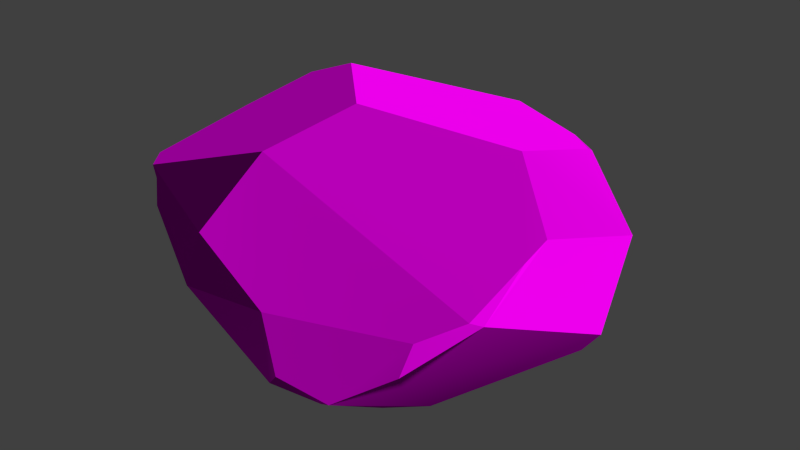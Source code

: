# Source: decoration_rock_small_2.blend  (saved by Blender 2.70.0; exported with 4.5.12 LTS)
import bpy
from mathutils import Matrix  # noqa: F401  (used for matrix-valued properties, if any)

bpy.ops.wm.read_factory_settings(use_empty=True)
scene = bpy.context.scene
scene.name = 'Scene'

# ---- collections
col_collection_1 = bpy.data.collections.new('Collection 1'); scene.collection.children.link(col_collection_1)

# ---- images (referenced by path relative to the original .blend; pixels are not part of the script)
import os
ASSET_DIR = os.environ.get("B2B_ASSET_DIR", "")  # directory of the original .blend (textures are referenced by path, not embedded)
HERE = os.path.dirname(os.path.abspath(__file__))  # packed textures are extracted next to this script under _unpacked/

def load_image(name, relpath, width, height, colorspace="sRGB"):
    """Load a texture the original file referenced (path relative to the .blend, or extracted next to this script)."""
    p = next((c for c in (os.path.join(HERE, relpath), os.path.join(ASSET_DIR, relpath)) if relpath and os.path.exists(c)), "")
    if p:
        img = bpy.data.images.load(p, check_existing=True)
        img.name = name
    else:  # same state as the original file: an image datablock whose file is absent (Cycles renders it pink)
        img = bpy.data.images.new(name, width, height)
        img.source = "FILE"
        img.filepath = "//" + (relpath or name)
    img.colorspace_settings.name = colorspace
    return img
img_rock_small_1_diffuse_png = load_image('rock_small_1_diffuse.png', 'Texturen/rock_small_1_diffuse.png', 1024, 1024, 'sRGB')
img_rock_small_1_normal_png = load_image('rock_small_1_normal.png', 'Texturen/rock_small_1_normal.png', 1024, 1024, 'sRGB')

# ---- materials (node trees are filled in below, after node groups)
mat_material = bpy.data.materials.new('Material')
mat_material.alpha_threshold = 0.0
mat_material.roughness = 0.5
mat_material.line_color = (0.0, 0.0, 0.0, 1.0)

# ---- material node trees
mat_material.use_nodes = True; mat_material.node_tree.nodes.clear()
_N = mat_material.node_tree.nodes; _L = mat_material.node_tree.links
n0 = _N.new('ShaderNodeTexImage'); n0.name = 'Image Texture'; n0.location = (-242, 392)
n0.width = 140
n0.image = img_rock_small_1_diffuse_png
n1 = _N.new('ShaderNodeTexCoord'); n1.name = 'Texture Coordinate'; n1.location = (-485, 320)
n2 = _N.new('ShaderNodeTexImage'); n2.name = 'Image Texture.001'; n2.location = (-239, 178)
n2.width = 140
n2.image = img_rock_small_1_normal_png
n3 = _N.new('ShaderNodeOutputMaterial'); n3.name = 'Material Output'; n3.location = (582, 346)
n4 = _N.new('ShaderNodeBsdfDiffuse'); n4.name = 'Diffuse BSDF'; n4.location = (253, 339)
n5 = _N.new('ShaderNodeNormalMap'); n5.name = 'Normal Map'; n5.location = (45, 138)
_L.new(n4.outputs[0], n3.inputs[0])
_L.new(n1.outputs[2], n0.inputs[0])
_L.new(n1.outputs[2], n2.inputs[0])
_L.new(n0.outputs[0], n4.inputs[0])
_L.new(n2.outputs[0], n5.inputs[1])
_L.new(n5.outputs[0], n4.inputs[2])
n3.is_active_output = True

# ---- world
world_world = bpy.data.worlds.new('World'); scene.world = world_world
world_world.color = (0.05088, 0.05088, 0.05088)
world_world.use_sun_shadow = False
world_world.sun_shadow_jitter_overblur = 0.0
world_world.cycles.sampling_method = 'MANUAL'
world_world.cycles.sample_map_resolution = 256

# ---- meshes
me_lowpolyrock_003 = bpy.data.meshes.new('LowPolyRock.003')
me_lowpolyrock_003.from_pydata([(-0.3949, 0.6271, -0.2951), (-0.599, -0.5332, 0.1043), (-0.648, 0.3833, 0.0186), (0.2006, -0.6055, -0.2881), (0.2789, -0.4108, -0.3761), (0.2526, -0.1823, -0.4882), (0.4742, 0.3276, -0.3561), (0.645, 0.1678, -0.2985), (0.1875, 0.105, -0.4885), (0.3181, -0.2161, -0.4613), (-0.6841, -0.06307, -0.2726), (-0.3591, -0.1183, -0.4485), (-0.2395, -0.2057, -0.4633), (-0.2041, 0.2694, -0.4472), (-0.6605, -0.04418, -0.3026), (0.72, 0.1499, -0.1994), (0.5028, -0.5979, -0.06445), (0.1178, -0.7068, -0.1712), (0.2532, -0.6256, -0.2571), (0.04322, -0.665, -0.2501), (-0.5603, -0.5269, 0.004349), (-0.5769, -0.4574, -0.07961), (-0.6261, 0.4341, -0.1207), (-0.5197, 0.5973, -0.2306), (-0.5203, 0.5477, -0.2662), (0.16, 0.7656, -0.1909), (0.1144, 0.7748, -0.1678), (-0.001943, 0.7428, -0.2204), (0.5482, -0.5905, 0.06604), (0.6592, -0.4883, 0.1271), (0.6874, -0.4583, 0.1126), (-0.5796, -0.5461, 0.2629), (-0.1831, -0.701, 0.2091), (-0.2309, -0.7285, 0.02143), (0.1165, -0.7454, 0.07091), (-0.7267, -0.3293, 0.009167), (-0.6552, -0.4735, 0.2358), (-0.5473, 0.5513, 0.08942), (0.6984, 0.3386, 0.07673), (0.6793, -0.1496, 0.2522), (0.6773, -0.257, 0.2191), (-0.004626, -0.192, 0.5104), (-0.1054, -0.4999, 0.4249), (-0.6191, -0.4833, 0.2744), (-0.5538, 0.1745, 0.3912), (-0.6377, -0.06723, 0.3158), (-0.6647, -0.2497, 0.2751), (-0.4068, 0.2265, 0.4432), (0.01104, 0.6893, 0.2665), (0.4636, 0.02646, 0.4082), (0.4763, 0.4025, 0.296), (0.395, 0.4507, 0.3081), (0.4695, 0.4385, 0.2768)], [], [(22, 35, 36, 46, 45, 2), (1, 36, 35), (3, 4, 18), (16, 18, 4, 9, 7, 15, 30), (2, 45, 44, 37), (29, 42, 32, 34, 28), (31, 36, 1, 20, 33), (23, 37, 48, 26, 27, 0), (30, 15, 38, 39), (30, 29, 28, 16), (46, 43, 31, 42, 41, 47, 44, 45), (25, 6, 8, 13, 0, 27), (52, 38, 25, 26, 48, 51), (48, 37, 44, 47), (31, 32, 42), (16, 28, 34, 17, 18), (22, 23, 24, 14, 10, 35), (30, 39, 40), (0, 24, 23), (24, 0, 13, 11, 14), (17, 19, 3, 18), (25, 27, 26), (25, 38, 15, 7, 6), (47, 41, 49, 50, 51, 48), (22, 2, 37, 23), (30, 40, 29), (36, 31, 43), (19, 33, 20, 21), (11, 13, 8, 5, 12), (5, 8, 6, 7, 9), (29, 40, 39, 49, 41, 42), (19, 17, 34, 33), (19, 12, 5, 9, 4, 3), (19, 21, 10, 14, 11, 12), (33, 34, 32, 31), (39, 38, 52, 50, 49), (21, 20, 1, 35, 10), (46, 36, 43), (50, 52, 51)])
me_lowpolyrock_003.polygons.foreach_set('use_smooth', [True] * 39)
_uv = me_lowpolyrock_003.uv_layers.new(name='UVMap')
_uv.uv.foreach_set('vector', [0.419, 0.1188, 0.1979, -0.0951, 0.2068, -0.2097, 0.2907, -0.1673, 0.3632, -0.1382, 0.4338, 0.06293, 0.05155, -0.08535, 0.0668, -0.1413, 0.1454, -0.06683, -0.1273, 0.127, -0.1329, 0.1961, -0.145, 0.1223, -0.2336, 0.1141, -0.145, 0.1223, -0.1329, 0.1961, -0.1278, 0.2685, -0.288, 0.3893, -0.3319, 0.3712, -0.3319, 0.109, 0.4338, 0.06293, 0.3632, -0.1382, 0.4682, -0.1058, 0.5154, 0.08559, -0.3217, 0.09616, -0.1717, -0.1368, -0.0978, -0.05609, -0.1514, 0.02139, -0.265, 0.08664, 0.02322, -0.1385, 0.0668, -0.1413, 0.05155, -0.08535, 0.05152, -0.04732, -0.06162, -0.01215, 0.4543, 0.1925, 0.5154, 0.08559, 0.7406, 0.1729, 0.6664, 0.3265, 0.6186, 0.3173, 0.4756, 0.2433, 1.199, 0.4434, 0.9563, 0.4952, 0.9364, 0.3796, 1.099, 0.3762, -0.3319, 0.109, -0.3217, 0.09616, -0.265, 0.08664, -0.2336, 0.1141, 0.4176, 0.7747, 0.3334, 0.7676, 0.3086, 0.7577, 0.3086, 0.579, 0.4147, 0.525, 0.5781, 0.653, 0.5651, 0.7099, 0.4817, 0.7548, 0.14, 0.525, 0.3081, 0.6339, 0.2496, 0.7581, 0.09807, 0.7581, -0.01832, 0.6576, 0.09138, 0.5584, 0.9071, 0.2759, 0.9364, 0.3796, 0.6749, 0.3446, 0.6664, 0.3265, 0.7406, 0.1729, 0.8945, 0.2484, 0.7938, 0.6965, 0.5801, 0.6965, 0.5786, 0.525, 0.6369, 0.528, 0.02322, -0.1385, -0.0978, -0.05609, -0.1717, -0.1368, -0.2336, 0.1141, -0.265, 0.08664, -0.1514, 0.02139, -0.1216, 0.07998, -0.145, 0.1223, 0.419, 0.1188, 0.4543, 0.1925, 0.432, 0.1998, 0.2249, 0.07965, 0.2249, 0.06282, 0.1979, -0.0951, 1.199, 0.4434, 1.099, 0.3762, 1.134, 0.3932, 0.4756, 0.2433, 0.432, 0.1998, 0.4543, 0.1925, 0.2653, 0.7586, 0.3081, 0.7911, 0.215, 0.9135, 0.06671, 0.9135, 0.05156, 0.7926, -0.1216, 0.07998, -0.09049, 0.09183, -0.1273, 0.127, -0.145, 0.1223, 0.6749, 0.3446, 0.6186, 0.3173, 0.6664, 0.3265, 0.6749, 0.3446, 0.9364, 0.3796, 0.9563, 0.4952, 0.9167, 0.5245, 0.8233, 0.5104, -0.3319, 0.669, -0.1824, 0.525, -0.01887, 0.6158, -0.01887, 0.7552, -0.04956, 0.7694, -0.1894, 0.8498, 0.419, 0.1188, 0.4338, 0.06293, 0.5154, 0.08559, 0.4543, 0.1925, 1.199, 0.4434, 1.134, 0.3932, 1.213, 0.4359, 0.0668, -0.1413, 0.02322, -0.1385, 0.0492, -0.154, -0.09049, 0.09183, -0.06162, -0.01215, 0.05152, -0.04732, 0.07906, -0.0213, 0.5786, 0.832, 0.64, 0.697, 0.7768, 0.7621, 0.795, 0.8651, 0.6198, 0.8651, 0.3751, 0.8386, 0.4584, 0.7753, 0.5781, 0.8424, 0.5541, 0.9246, 0.3751, 0.8664, 1.213, 0.4359, 1.134, 0.3932, 1.099, 0.3762, 1.071, 0.2645, 1.214, 0.1399, 1.332, 0.1653, -0.09049, 0.09183, -0.1216, 0.07998, -0.1514, 0.02139, -0.06162, -0.01215, -0.09049, 0.09183, 0.07059, 0.1888, -0.101, 0.2767, -0.1278, 0.2685, -0.1329, 0.1961, -0.1273, 0.127, -0.09049, 0.09183, 0.07906, -0.0213, 0.2249, 0.06282, 0.2249, 0.07965, 0.1274, 0.1736, 0.07059, 0.1888, -0.06162, -0.01215, -0.1514, 0.02139, -0.0978, -0.05609, 0.02322, -0.1385, 1.099, 0.3762, 0.9364, 0.3796, 0.9071, 0.2759, 0.9222, 0.2718, 1.071, 0.2645, 0.07906, -0.0213, 0.05152, -0.04732, 0.05155, -0.08535, 0.1454, -0.06683, 0.2249, 0.06282, 0.2907, -0.1673, 0.2068, -0.2097, 0.2151, -0.2303, 0.9222, 0.2718, 0.9071, 0.2759, 0.8945, 0.2484])
me_lowpolyrock_003.materials.append(mat_material)
me_lowpolyrock_003.use_remesh_preserve_volume = False
me_lowpolyrock_003.use_remesh_preserve_attributes = False
me_lowpolyrock_003.use_mirror_vertex_groups = False
me_lowpolyrock_003.update()

# ---- objects
ob_lowpolyrock_003 = bpy.data.objects.new('LowPolyRock.003', me_lowpolyrock_003)

# ---- transforms, parenting, visibility, modifiers, constraints
ob_lowpolyrock_003.location = (3.2, 0.0, 0.0)
ob_lowpolyrock_003.show_all_edges = True
ob_lowpolyrock_003.lineart.crease_threshold = 0.0
_m = ob_lowpolyrock_003.modifiers.new('split', 'EDGE_SPLIT')
_m.split_angle = 0.0
_m.use_edge_sharp = False

# ---- collection membership
col_collection_1.objects.link(ob_lowpolyrock_003)

# ---- scene / render settings (as saved in the file)
scene.frame_start = 1; scene.frame_end = 250; scene.frame_set(1)
scene.render.engine = 'CYCLES'
scene.render.resolution_percentage = 50
scene.render.dither_intensity = 0.0
scene.cycles.use_denoising = False
scene.cycles.samples = 10
scene.cycles.sampling_pattern = 'TABULATED_SOBOL'
scene.cycles.light_sampling_threshold = 0.0
scene.cycles.use_adaptive_sampling = False
scene.cycles.use_light_tree = False
scene.cycles.blur_glossy = 0.0
scene.cycles.volume_bounces = 1
scene.cycles.pixel_filter_type = 'GAUSSIAN'
scene.cycles.sample_clamp_indirect = 0.0
scene.view_settings.view_transform = 'Standard'
bpy.context.view_layer.update()

# ---- added for rendering (the .blend has no active camera and no usable light): camera, sun
cam_auto = bpy.data.cameras.new('AutoCamera')
cam_auto.lens = 50.0
cam_auto.sensor_width = 36.0
cam_auto.clip_end = 1000.0
ob_auto_camera = bpy.data.objects.new('AutoCamera', cam_auto)
scene.collection.objects.link(ob_auto_camera)
ob_auto_camera.location = (5.34702, -2.56578, 1.73124)
ob_auto_camera.rotation_euler = (1.09748, -7.21219e-08, 0.694738)
scene.camera = ob_auto_camera
light_auto_sun = bpy.data.lights.new('AutoSun', 'SUN')
light_auto_sun.energy = 3.0
light_auto_sun.angle = 0.0523599
ob_auto_sun = bpy.data.objects.new('AutoSun', light_auto_sun)
scene.collection.objects.link(ob_auto_sun)
ob_auto_sun.rotation_euler = (0.872665, 0.174533, 0.523599)
bpy.context.view_layer.update()
